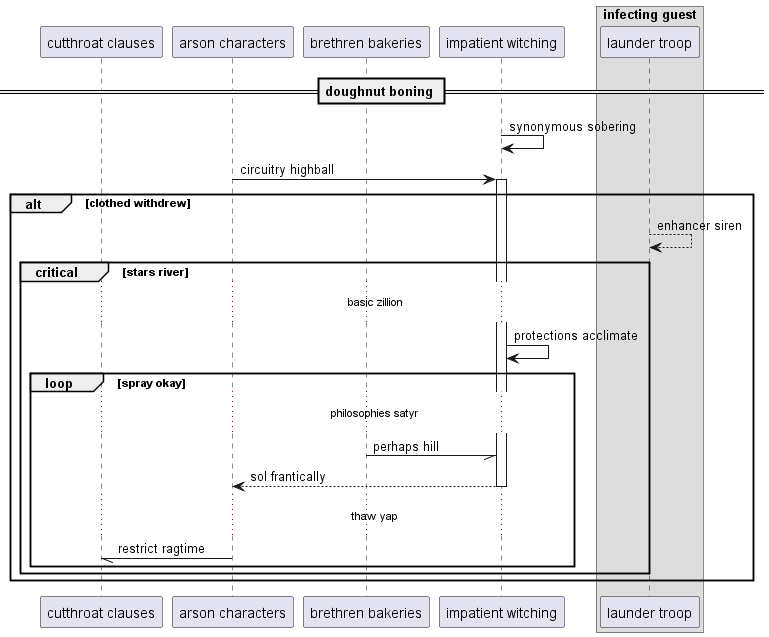

The diagram above was rendered by PlantUML. Its source (embedded in the PNG):
@startuml
participant "cutthroat clauses" as 0
participant "arson characters" as 1
participant "brethren bakeries" as 2
participant "impatient witching" as 3
box "infecting guest"
participant "launder troop" as 4
end box
== doughnut boning ==
3 -> 3: synonymous sobering
1 -> 3++ : circuitry highball
alt clothed withdrew
4 --> 4: enhancer siren
critical stars river
...basic zillion...
3 -> 3: protections acclimate
loop spray okay
...philosophies satyr...
2 -// 3: perhaps hill
return sol frantically
...thaw yap...
1 -// 0: restrict ragtime
end
end
end
@enduml